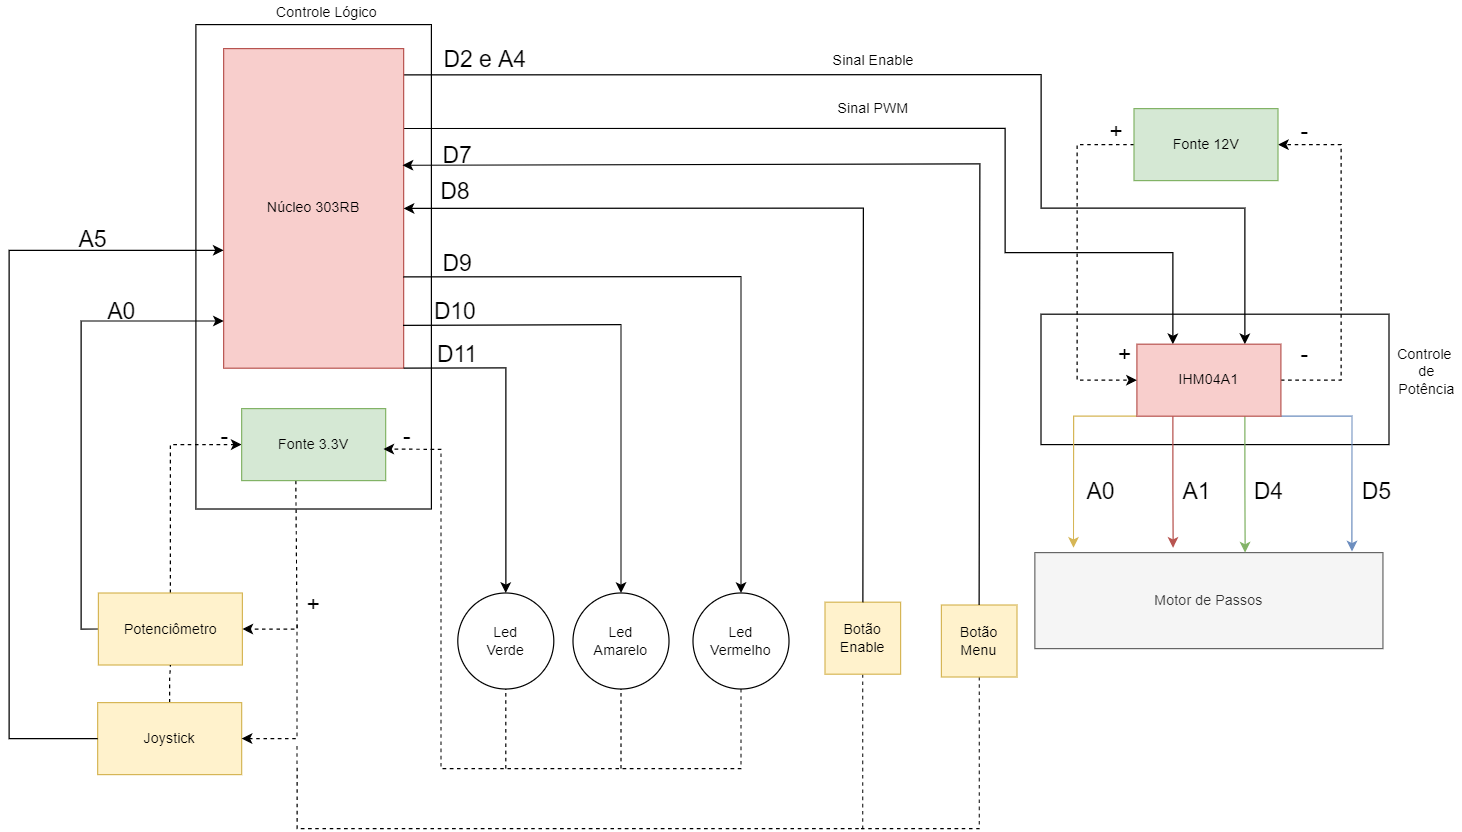

The diagram above was exported from draw.io. Its source (the exported page's mxGraphModel, read from the mxfile embedded in the PNG):
<mxGraphModel dx="1335" dy="1911" grid="1" gridSize="10" guides="1" tooltips="1" connect="1" arrows="1" fold="1" page="1" pageScale="1" pageWidth="827" pageHeight="1169" math="0" shadow="0">
  <root>
    <mxCell id="0" />
    <mxCell id="1" parent="0" />
    <mxCell id="6iot2rvDqBpLrfpm5lUM-1" value="" style="rounded=0;whiteSpace=wrap;html=1;fillColor=none;" vertex="1" parent="1">
      <mxGeometry x="900" y="231.33" width="290" height="108.67" as="geometry" />
    </mxCell>
    <mxCell id="6iot2rvDqBpLrfpm5lUM-2" value="" style="rounded=0;whiteSpace=wrap;html=1;fillColor=none;" vertex="1" parent="1">
      <mxGeometry x="195.75" y="-10" width="196.25" height="403.67" as="geometry" />
    </mxCell>
    <mxCell id="6iot2rvDqBpLrfpm5lUM-3" value="&lt;font style=&quot;font-size: 12px&quot;&gt;Sinal PWM&lt;/font&gt;" style="edgeStyle=orthogonalEdgeStyle;rounded=0;orthogonalLoop=1;jettySize=auto;html=1;exitX=1;exitY=0.25;exitDx=0;exitDy=0;entryX=0.25;entryY=0;entryDx=0;entryDy=0;" edge="1" parent="1" source="6iot2rvDqBpLrfpm5lUM-5" target="6iot2rvDqBpLrfpm5lUM-12">
      <mxGeometry x="-0.047" y="17" relative="1" as="geometry">
        <Array as="points">
          <mxPoint x="870" y="77" />
          <mxPoint x="870" y="180" />
          <mxPoint x="1010" y="180" />
        </Array>
        <mxPoint as="offset" />
      </mxGeometry>
    </mxCell>
    <mxCell id="6iot2rvDqBpLrfpm5lUM-4" value="&lt;font style=&quot;font-size: 12px&quot;&gt;Sinal Enable&lt;/font&gt;" style="edgeStyle=orthogonalEdgeStyle;rounded=0;orthogonalLoop=1;jettySize=auto;html=1;exitX=0.995;exitY=0.082;exitDx=0;exitDy=0;entryX=0.75;entryY=0;entryDx=0;entryDy=0;exitPerimeter=0;" edge="1" parent="1" source="6iot2rvDqBpLrfpm5lUM-5" target="6iot2rvDqBpLrfpm5lUM-12">
      <mxGeometry x="-0.1539" y="12" relative="1" as="geometry">
        <Array as="points">
          <mxPoint x="900" y="32" />
          <mxPoint x="900" y="143" />
          <mxPoint x="1070" y="143" />
        </Array>
        <mxPoint as="offset" />
      </mxGeometry>
    </mxCell>
    <mxCell id="6iot2rvDqBpLrfpm5lUM-5" value="Núcleo 303RB" style="rounded=0;whiteSpace=wrap;html=1;fillColor=#f8cecc;strokeColor=#b85450;" vertex="1" parent="1">
      <mxGeometry x="218.87" y="10" width="150" height="266.33" as="geometry" />
    </mxCell>
    <mxCell id="6iot2rvDqBpLrfpm5lUM-8" value="Motor de Passos" style="rounded=0;whiteSpace=wrap;html=1;fillColor=#f5f5f5;strokeColor=#666666;fontColor=#333333;" vertex="1" parent="1">
      <mxGeometry x="894.88" y="430" width="290.08" height="80" as="geometry" />
    </mxCell>
    <mxCell id="6iot2rvDqBpLrfpm5lUM-9" style="edgeStyle=orthogonalEdgeStyle;rounded=0;orthogonalLoop=1;jettySize=auto;html=1;exitX=1;exitY=0.5;exitDx=0;exitDy=0;entryX=1;entryY=0.5;entryDx=0;entryDy=0;dashed=1;" edge="1" parent="1" source="6iot2rvDqBpLrfpm5lUM-12" target="6iot2rvDqBpLrfpm5lUM-19">
      <mxGeometry relative="1" as="geometry">
        <Array as="points">
          <mxPoint x="1150" y="286" />
          <mxPoint x="1150" y="90" />
        </Array>
      </mxGeometry>
    </mxCell>
    <mxCell id="6iot2rvDqBpLrfpm5lUM-59" style="edgeStyle=orthogonalEdgeStyle;rounded=0;orthogonalLoop=1;jettySize=auto;html=1;exitX=0;exitY=1;exitDx=0;exitDy=0;entryX=0.111;entryY=-0.05;entryDx=0;entryDy=0;entryPerimeter=0;fillColor=#fff2cc;strokeColor=#d6b656;" edge="1" parent="1" source="6iot2rvDqBpLrfpm5lUM-12" target="6iot2rvDqBpLrfpm5lUM-8">
      <mxGeometry relative="1" as="geometry">
        <Array as="points">
          <mxPoint x="927" y="316" />
        </Array>
      </mxGeometry>
    </mxCell>
    <mxCell id="6iot2rvDqBpLrfpm5lUM-60" style="edgeStyle=orthogonalEdgeStyle;rounded=0;orthogonalLoop=1;jettySize=auto;html=1;exitX=0.25;exitY=1;exitDx=0;exitDy=0;entryX=0.397;entryY=-0.05;entryDx=0;entryDy=0;entryPerimeter=0;fillColor=#f8cecc;strokeColor=#b85450;" edge="1" parent="1" source="6iot2rvDqBpLrfpm5lUM-12" target="6iot2rvDqBpLrfpm5lUM-8">
      <mxGeometry relative="1" as="geometry" />
    </mxCell>
    <mxCell id="6iot2rvDqBpLrfpm5lUM-61" style="edgeStyle=orthogonalEdgeStyle;rounded=0;orthogonalLoop=1;jettySize=auto;html=1;exitX=0.75;exitY=1;exitDx=0;exitDy=0;entryX=0.604;entryY=0;entryDx=0;entryDy=0;entryPerimeter=0;fillColor=#d5e8d4;strokeColor=#82b366;" edge="1" parent="1" source="6iot2rvDqBpLrfpm5lUM-12" target="6iot2rvDqBpLrfpm5lUM-8">
      <mxGeometry relative="1" as="geometry" />
    </mxCell>
    <mxCell id="6iot2rvDqBpLrfpm5lUM-62" style="edgeStyle=orthogonalEdgeStyle;rounded=0;orthogonalLoop=1;jettySize=auto;html=1;exitX=1;exitY=1;exitDx=0;exitDy=0;entryX=0.911;entryY=-0.012;entryDx=0;entryDy=0;entryPerimeter=0;fillColor=#dae8fc;strokeColor=#6c8ebf;" edge="1" parent="1" source="6iot2rvDqBpLrfpm5lUM-12" target="6iot2rvDqBpLrfpm5lUM-8">
      <mxGeometry relative="1" as="geometry">
        <Array as="points">
          <mxPoint x="1159" y="316" />
        </Array>
      </mxGeometry>
    </mxCell>
    <mxCell id="6iot2rvDqBpLrfpm5lUM-12" value="IHM04A1" style="rounded=0;whiteSpace=wrap;html=1;fillColor=#f8cecc;strokeColor=#b85450;" vertex="1" parent="1">
      <mxGeometry x="979.92" y="256.33" width="120" height="60" as="geometry" />
    </mxCell>
    <mxCell id="6iot2rvDqBpLrfpm5lUM-13" style="edgeStyle=orthogonalEdgeStyle;rounded=0;orthogonalLoop=1;jettySize=auto;html=1;exitX=0.5;exitY=0;exitDx=0;exitDy=0;entryX=0;entryY=0.5;entryDx=0;entryDy=0;dashed=1;" edge="1" parent="1" source="6iot2rvDqBpLrfpm5lUM-15" target="6iot2rvDqBpLrfpm5lUM-21">
      <mxGeometry relative="1" as="geometry" />
    </mxCell>
    <mxCell id="6iot2rvDqBpLrfpm5lUM-14" value="" style="edgeStyle=orthogonalEdgeStyle;rounded=0;orthogonalLoop=1;jettySize=auto;html=1;exitX=0;exitY=0.5;exitDx=0;exitDy=0;" edge="1" parent="1" source="6iot2rvDqBpLrfpm5lUM-15">
      <mxGeometry x="0.4979" y="6" relative="1" as="geometry">
        <mxPoint as="offset" />
        <mxPoint x="219" y="237" as="targetPoint" />
        <Array as="points">
          <mxPoint x="100" y="493.66999999999996" />
          <mxPoint x="100" y="236.67" />
        </Array>
      </mxGeometry>
    </mxCell>
    <mxCell id="6iot2rvDqBpLrfpm5lUM-15" value="Potenciômetro" style="rounded=0;whiteSpace=wrap;html=1;fillColor=#fff2cc;strokeColor=#d6b656;" vertex="1" parent="1">
      <mxGeometry x="114.5" y="463.66999999999996" width="120" height="60" as="geometry" />
    </mxCell>
    <mxCell id="6iot2rvDqBpLrfpm5lUM-16" value="Controle Lógico" style="text;html=1;strokeColor=none;fillColor=none;align=center;verticalAlign=middle;whiteSpace=wrap;rounded=0;" vertex="1" parent="1">
      <mxGeometry x="250" y="-30" width="110" height="20" as="geometry" />
    </mxCell>
    <mxCell id="6iot2rvDqBpLrfpm5lUM-17" value="Controle&lt;br&gt;&amp;nbsp;de&lt;br&gt;&amp;nbsp;Potência" style="text;html=1;strokeColor=none;fillColor=none;align=center;verticalAlign=middle;whiteSpace=wrap;rounded=0;" vertex="1" parent="1">
      <mxGeometry x="1190" y="256.33" width="60" height="46.33" as="geometry" />
    </mxCell>
    <mxCell id="6iot2rvDqBpLrfpm5lUM-18" style="edgeStyle=orthogonalEdgeStyle;rounded=0;orthogonalLoop=1;jettySize=auto;html=1;exitX=0;exitY=0.5;exitDx=0;exitDy=0;dashed=1;entryX=0;entryY=0.5;entryDx=0;entryDy=0;" edge="1" parent="1" source="6iot2rvDqBpLrfpm5lUM-19" target="6iot2rvDqBpLrfpm5lUM-12">
      <mxGeometry relative="1" as="geometry">
        <mxPoint x="969.92" y="286.33" as="targetPoint" />
        <Array as="points">
          <mxPoint x="930" y="90" />
          <mxPoint x="930" y="286" />
        </Array>
      </mxGeometry>
    </mxCell>
    <mxCell id="6iot2rvDqBpLrfpm5lUM-19" value="Fonte 12V" style="rounded=0;whiteSpace=wrap;html=1;fillColor=#d5e8d4;strokeColor=#82b366;" vertex="1" parent="1">
      <mxGeometry x="977.5" y="60" width="120" height="60" as="geometry" />
    </mxCell>
    <mxCell id="6iot2rvDqBpLrfpm5lUM-20" style="edgeStyle=orthogonalEdgeStyle;rounded=0;orthogonalLoop=1;jettySize=auto;html=1;entryX=1;entryY=0.5;entryDx=0;entryDy=0;dashed=1;exitX=0.376;exitY=1;exitDx=0;exitDy=0;exitPerimeter=0;" edge="1" parent="1" source="6iot2rvDqBpLrfpm5lUM-21" target="6iot2rvDqBpLrfpm5lUM-15">
      <mxGeometry relative="1" as="geometry">
        <Array as="points">
          <mxPoint x="280" y="370" />
          <mxPoint x="280" y="494" />
        </Array>
      </mxGeometry>
    </mxCell>
    <mxCell id="6iot2rvDqBpLrfpm5lUM-21" value="Fonte 3.3V" style="rounded=0;whiteSpace=wrap;html=1;fillColor=#d5e8d4;strokeColor=#82b366;" vertex="1" parent="1">
      <mxGeometry x="233.88" y="309.99999999999994" width="120" height="60" as="geometry" />
    </mxCell>
    <mxCell id="6iot2rvDqBpLrfpm5lUM-22" style="edgeStyle=orthogonalEdgeStyle;rounded=0;orthogonalLoop=1;jettySize=auto;html=1;exitX=0.5;exitY=1;exitDx=0;exitDy=0;" edge="1" parent="1" source="6iot2rvDqBpLrfpm5lUM-15" target="6iot2rvDqBpLrfpm5lUM-15">
      <mxGeometry relative="1" as="geometry" />
    </mxCell>
    <mxCell id="6iot2rvDqBpLrfpm5lUM-23" value="&lt;font style=&quot;font-size: 19px&quot;&gt;+&lt;/font&gt;" style="text;html=1;strokeColor=none;fillColor=none;align=center;verticalAlign=middle;whiteSpace=wrap;rounded=0;" vertex="1" parent="1">
      <mxGeometry x="273.87" y="463.66999999999996" width="40" height="20" as="geometry" />
    </mxCell>
    <mxCell id="6iot2rvDqBpLrfpm5lUM-24" value="&lt;span style=&quot;font-size: 19px&quot;&gt;-&lt;/span&gt;" style="text;html=1;strokeColor=none;fillColor=none;align=center;verticalAlign=middle;whiteSpace=wrap;rounded=0;" vertex="1" parent="1">
      <mxGeometry x="1099.92" y="70" width="40" height="20" as="geometry" />
    </mxCell>
    <mxCell id="6iot2rvDqBpLrfpm5lUM-25" value="&lt;font style=&quot;font-size: 19px&quot;&gt;+&lt;/font&gt;" style="text;html=1;strokeColor=none;fillColor=none;align=center;verticalAlign=middle;whiteSpace=wrap;rounded=0;" vertex="1" parent="1">
      <mxGeometry x="949.92" y="256.33000000000004" width="40" height="20" as="geometry" />
    </mxCell>
    <mxCell id="6iot2rvDqBpLrfpm5lUM-26" value="&lt;span style=&quot;font-size: 19px&quot;&gt;-&lt;/span&gt;" style="text;html=1;strokeColor=none;fillColor=none;align=center;verticalAlign=middle;whiteSpace=wrap;rounded=0;" vertex="1" parent="1">
      <mxGeometry x="1099.92" y="256.33" width="40" height="20" as="geometry" />
    </mxCell>
    <mxCell id="6iot2rvDqBpLrfpm5lUM-27" value="&lt;span style=&quot;font-size: 19px&quot;&gt;-&lt;/span&gt;" style="text;html=1;strokeColor=none;fillColor=none;align=center;verticalAlign=middle;whiteSpace=wrap;rounded=0;" vertex="1" parent="1">
      <mxGeometry x="199.5" y="323.66999999999996" width="40" height="20" as="geometry" />
    </mxCell>
    <mxCell id="6iot2rvDqBpLrfpm5lUM-28" value="&lt;span style=&quot;font-size: 19px&quot;&gt;-&lt;/span&gt;" style="text;html=1;strokeColor=none;fillColor=none;align=center;verticalAlign=middle;whiteSpace=wrap;rounded=0;" vertex="1" parent="1">
      <mxGeometry x="352" y="323.66999999999996" width="40" height="20" as="geometry" />
    </mxCell>
    <mxCell id="6iot2rvDqBpLrfpm5lUM-29" value="Led&lt;br&gt;Verde" style="ellipse;whiteSpace=wrap;html=1;" vertex="1" parent="1">
      <mxGeometry x="414" y="463.67" width="80" height="80" as="geometry" />
    </mxCell>
    <mxCell id="6iot2rvDqBpLrfpm5lUM-30" value="Led&lt;br&gt;Amarelo" style="ellipse;whiteSpace=wrap;html=1;" vertex="1" parent="1">
      <mxGeometry x="510" y="463.6700000000001" width="80" height="80" as="geometry" />
    </mxCell>
    <mxCell id="6iot2rvDqBpLrfpm5lUM-31" value="Led&lt;br&gt;Vermelho" style="ellipse;whiteSpace=wrap;html=1;" vertex="1" parent="1">
      <mxGeometry x="610" y="463.6700000000001" width="80" height="80" as="geometry" />
    </mxCell>
    <mxCell id="6iot2rvDqBpLrfpm5lUM-32" value="&lt;font style=&quot;font-size: 19px&quot;&gt;+&lt;/font&gt;" style="text;html=1;strokeColor=none;fillColor=none;align=center;verticalAlign=middle;whiteSpace=wrap;rounded=0;" vertex="1" parent="1">
      <mxGeometry x="942.5" y="69.99999999999999" width="40" height="20" as="geometry" />
    </mxCell>
    <mxCell id="6iot2rvDqBpLrfpm5lUM-33" value="" style="endArrow=none;dashed=1;html=1;rounded=0;entryX=0.5;entryY=1;entryDx=0;entryDy=0;" edge="1" parent="1" target="6iot2rvDqBpLrfpm5lUM-29">
      <mxGeometry width="50" height="50" relative="1" as="geometry">
        <mxPoint x="454" y="610" as="sourcePoint" />
        <mxPoint x="530" y="560" as="targetPoint" />
      </mxGeometry>
    </mxCell>
    <mxCell id="6iot2rvDqBpLrfpm5lUM-34" value="" style="endArrow=none;dashed=1;html=1;rounded=0;entryX=0.5;entryY=1;entryDx=0;entryDy=0;" edge="1" parent="1" target="6iot2rvDqBpLrfpm5lUM-30">
      <mxGeometry width="50" height="50" relative="1" as="geometry">
        <mxPoint x="550" y="610" as="sourcePoint" />
        <mxPoint x="464" y="553.6700000000001" as="targetPoint" />
      </mxGeometry>
    </mxCell>
    <mxCell id="6iot2rvDqBpLrfpm5lUM-35" style="edgeStyle=orthogonalEdgeStyle;rounded=0;orthogonalLoop=1;jettySize=auto;html=1;entryX=0.5;entryY=1;entryDx=0;entryDy=0;startArrow=none;startFill=0;endArrow=none;endFill=0;dashed=1;" edge="1" parent="1" source="6iot2rvDqBpLrfpm5lUM-36" target="6iot2rvDqBpLrfpm5lUM-15">
      <mxGeometry relative="1" as="geometry" />
    </mxCell>
    <mxCell id="6iot2rvDqBpLrfpm5lUM-36" value="Joystick" style="rounded=0;whiteSpace=wrap;html=1;fillColor=#fff2cc;strokeColor=#d6b656;" vertex="1" parent="1">
      <mxGeometry x="113.88" y="555" width="120" height="60" as="geometry" />
    </mxCell>
    <mxCell id="6iot2rvDqBpLrfpm5lUM-37" value="" style="endArrow=classic;html=1;rounded=0;entryX=1;entryY=0.5;entryDx=0;entryDy=0;dashed=1;" edge="1" parent="1" target="6iot2rvDqBpLrfpm5lUM-36">
      <mxGeometry width="50" height="50" relative="1" as="geometry">
        <mxPoint x="280" y="490" as="sourcePoint" />
        <mxPoint x="330" y="540" as="targetPoint" />
        <Array as="points">
          <mxPoint x="280" y="585" />
        </Array>
      </mxGeometry>
    </mxCell>
    <mxCell id="6iot2rvDqBpLrfpm5lUM-38" value="" style="endArrow=classic;html=1;rounded=0;entryX=0;entryY=1;entryDx=0;entryDy=0;dashed=1;exitX=0.5;exitY=1;exitDx=0;exitDy=0;" edge="1" parent="1" source="6iot2rvDqBpLrfpm5lUM-31" target="6iot2rvDqBpLrfpm5lUM-28">
      <mxGeometry width="50" height="50" relative="1" as="geometry">
        <mxPoint x="392" y="543.67" as="sourcePoint" />
        <mxPoint x="345.8799999999999" y="638.67" as="targetPoint" />
        <Array as="points">
          <mxPoint x="650" y="610" />
          <mxPoint x="400" y="610" />
          <mxPoint x="400" y="344" />
        </Array>
      </mxGeometry>
    </mxCell>
    <mxCell id="6iot2rvDqBpLrfpm5lUM-39" value="" style="edgeStyle=orthogonalEdgeStyle;rounded=0;orthogonalLoop=1;jettySize=auto;html=1;exitX=0;exitY=0.5;exitDx=0;exitDy=0;" edge="1" parent="1" source="6iot2rvDqBpLrfpm5lUM-36" target="6iot2rvDqBpLrfpm5lUM-5">
      <mxGeometry x="0.4979" y="6" relative="1" as="geometry">
        <mxPoint as="offset" />
        <mxPoint x="54.45" y="434.98999999999995" as="sourcePoint" />
        <mxPoint x="158.81999999999988" y="177.48999999999995" as="targetPoint" />
        <Array as="points">
          <mxPoint x="40" y="585" />
          <mxPoint x="40" y="178" />
        </Array>
      </mxGeometry>
    </mxCell>
    <mxCell id="6iot2rvDqBpLrfpm5lUM-40" style="edgeStyle=orthogonalEdgeStyle;rounded=0;orthogonalLoop=1;jettySize=auto;html=1;startArrow=none;startFill=0;endArrow=none;endFill=0;dashed=1;" edge="1" parent="1" source="6iot2rvDqBpLrfpm5lUM-41">
      <mxGeometry relative="1" as="geometry">
        <mxPoint x="280" y="590" as="targetPoint" />
        <Array as="points">
          <mxPoint x="752" y="660" />
          <mxPoint x="280" y="660" />
        </Array>
      </mxGeometry>
    </mxCell>
    <mxCell id="6iot2rvDqBpLrfpm5lUM-41" value="&lt;span&gt;Botão&lt;/span&gt;&lt;br&gt;&lt;span&gt;Enable&lt;/span&gt;" style="rounded=0;whiteSpace=wrap;html=1;fillColor=#fff2cc;strokeColor=#d6b656;" vertex="1" parent="1">
      <mxGeometry x="720" y="471.33" width="63" height="60" as="geometry" />
    </mxCell>
    <mxCell id="6iot2rvDqBpLrfpm5lUM-42" style="edgeStyle=orthogonalEdgeStyle;rounded=0;orthogonalLoop=1;jettySize=auto;html=1;dashed=1;startArrow=none;startFill=0;endArrow=none;endFill=0;" edge="1" parent="1" source="6iot2rvDqBpLrfpm5lUM-43">
      <mxGeometry relative="1" as="geometry">
        <mxPoint x="750" y="660" as="targetPoint" />
        <Array as="points">
          <mxPoint x="848" y="660" />
          <mxPoint x="750" y="660" />
        </Array>
      </mxGeometry>
    </mxCell>
    <mxCell id="6iot2rvDqBpLrfpm5lUM-43" value="&lt;span&gt;Botão&lt;/span&gt;&lt;br&gt;Menu" style="rounded=0;whiteSpace=wrap;html=1;fillColor=#fff2cc;strokeColor=#d6b656;" vertex="1" parent="1">
      <mxGeometry x="817" y="473.67" width="63" height="60" as="geometry" />
    </mxCell>
    <mxCell id="6iot2rvDqBpLrfpm5lUM-44" value="" style="endArrow=classic;html=1;rounded=0;entryX=0.5;entryY=0;entryDx=0;entryDy=0;exitX=1;exitY=1;exitDx=0;exitDy=0;" edge="1" parent="1" source="6iot2rvDqBpLrfpm5lUM-5" target="6iot2rvDqBpLrfpm5lUM-29">
      <mxGeometry width="50" height="50" relative="1" as="geometry">
        <mxPoint x="430" y="280" as="sourcePoint" />
        <mxPoint x="480" y="230" as="targetPoint" />
        <Array as="points">
          <mxPoint x="454" y="276" />
        </Array>
      </mxGeometry>
    </mxCell>
    <mxCell id="6iot2rvDqBpLrfpm5lUM-45" value="" style="endArrow=none;html=1;rounded=0;entryX=0.5;entryY=0;entryDx=0;entryDy=0;exitX=1;exitY=0.5;exitDx=0;exitDy=0;startArrow=classic;startFill=1;endFill=0;" edge="1" parent="1" source="6iot2rvDqBpLrfpm5lUM-5" target="6iot2rvDqBpLrfpm5lUM-41">
      <mxGeometry width="50" height="50" relative="1" as="geometry">
        <mxPoint x="669.9999999999997" y="169.99838000000003" as="sourcePoint" />
        <mxPoint x="752.88" y="387.70000000000005" as="targetPoint" />
        <Array as="points">
          <mxPoint x="752" y="143" />
        </Array>
      </mxGeometry>
    </mxCell>
    <mxCell id="6iot2rvDqBpLrfpm5lUM-46" value="" style="endArrow=classic;html=1;rounded=0;entryX=0.5;entryY=0;entryDx=0;entryDy=0;exitX=0.999;exitY=0.714;exitDx=0;exitDy=0;exitPerimeter=0;" edge="1" parent="1" source="6iot2rvDqBpLrfpm5lUM-5" target="6iot2rvDqBpLrfpm5lUM-31">
      <mxGeometry width="50" height="50" relative="1" as="geometry">
        <mxPoint x="569.9999999999997" y="199.99838000000003" as="sourcePoint" />
        <mxPoint x="652.88" y="417.70000000000005" as="targetPoint" />
        <Array as="points">
          <mxPoint x="650" y="200" />
        </Array>
      </mxGeometry>
    </mxCell>
    <mxCell id="6iot2rvDqBpLrfpm5lUM-47" value="" style="endArrow=classic;html=1;rounded=0;entryX=0.5;entryY=0;entryDx=0;entryDy=0;exitX=0.996;exitY=0.866;exitDx=0;exitDy=0;exitPerimeter=0;" edge="1" parent="1" source="6iot2rvDqBpLrfpm5lUM-5" target="6iot2rvDqBpLrfpm5lUM-30">
      <mxGeometry width="50" height="50" relative="1" as="geometry">
        <mxPoint x="469.99999999999966" y="239.99838" as="sourcePoint" />
        <mxPoint x="552.88" y="457.70000000000005" as="targetPoint" />
        <Array as="points">
          <mxPoint x="550" y="240" />
        </Array>
      </mxGeometry>
    </mxCell>
    <mxCell id="6iot2rvDqBpLrfpm5lUM-48" value="" style="endArrow=none;html=1;rounded=0;entryX=0.5;entryY=0;entryDx=0;entryDy=0;exitX=0.994;exitY=0.365;exitDx=0;exitDy=0;exitPerimeter=0;endFill=0;startArrow=classic;startFill=1;" edge="1" parent="1" source="6iot2rvDqBpLrfpm5lUM-5" target="6iot2rvDqBpLrfpm5lUM-43">
      <mxGeometry width="50" height="50" relative="1" as="geometry">
        <mxPoint x="769.9999999999995" y="105.96838" as="sourcePoint" />
        <mxPoint x="852.8800000000001" y="323.66999999999985" as="targetPoint" />
        <Array as="points">
          <mxPoint x="849" y="106" />
        </Array>
      </mxGeometry>
    </mxCell>
    <mxCell id="6iot2rvDqBpLrfpm5lUM-49" value="&lt;font style=&quot;font-size: 19px&quot;&gt;D11&lt;/font&gt;" style="text;html=1;strokeColor=none;fillColor=none;align=center;verticalAlign=middle;whiteSpace=wrap;rounded=0;" vertex="1" parent="1">
      <mxGeometry x="394" y="256.3299999999999" width="40" height="20" as="geometry" />
    </mxCell>
    <mxCell id="6iot2rvDqBpLrfpm5lUM-50" value="&lt;font style=&quot;font-size: 19px&quot;&gt;D8&lt;/font&gt;" style="text;html=1;strokeColor=none;fillColor=none;align=center;verticalAlign=middle;whiteSpace=wrap;rounded=0;" vertex="1" parent="1">
      <mxGeometry x="392" y="119.99999999999994" width="40" height="20" as="geometry" />
    </mxCell>
    <mxCell id="6iot2rvDqBpLrfpm5lUM-51" value="&lt;font style=&quot;font-size: 19px&quot;&gt;D9&lt;/font&gt;" style="text;html=1;strokeColor=none;fillColor=none;align=center;verticalAlign=middle;whiteSpace=wrap;rounded=0;" vertex="1" parent="1">
      <mxGeometry x="394" y="179.99999999999994" width="40" height="20" as="geometry" />
    </mxCell>
    <mxCell id="6iot2rvDqBpLrfpm5lUM-52" value="&lt;font style=&quot;font-size: 19px&quot;&gt;D10&lt;/font&gt;" style="text;html=1;strokeColor=none;fillColor=none;align=center;verticalAlign=middle;whiteSpace=wrap;rounded=0;" vertex="1" parent="1">
      <mxGeometry x="392" y="219.99999999999994" width="40" height="20" as="geometry" />
    </mxCell>
    <mxCell id="6iot2rvDqBpLrfpm5lUM-53" value="&lt;font style=&quot;font-size: 19px&quot;&gt;D7&lt;/font&gt;" style="text;html=1;strokeColor=none;fillColor=none;align=center;verticalAlign=middle;whiteSpace=wrap;rounded=0;" vertex="1" parent="1">
      <mxGeometry x="394" y="89.99999999999994" width="40" height="20" as="geometry" />
    </mxCell>
    <mxCell id="6iot2rvDqBpLrfpm5lUM-54" value="&lt;font style=&quot;font-size: 19px&quot;&gt;A5&lt;/font&gt;" style="text;html=1;strokeColor=none;fillColor=none;align=center;verticalAlign=middle;whiteSpace=wrap;rounded=0;" vertex="1" parent="1">
      <mxGeometry x="90" y="159.99999999999991" width="40" height="20" as="geometry" />
    </mxCell>
    <mxCell id="6iot2rvDqBpLrfpm5lUM-55" value="&lt;font style=&quot;font-size: 19px&quot;&gt;A0&lt;/font&gt;" style="text;html=1;strokeColor=none;fillColor=none;align=center;verticalAlign=middle;whiteSpace=wrap;rounded=0;" vertex="1" parent="1">
      <mxGeometry x="113.88" y="219.99999999999991" width="40" height="20" as="geometry" />
    </mxCell>
    <mxCell id="6iot2rvDqBpLrfpm5lUM-56" value="&lt;font style=&quot;font-size: 19px&quot;&gt;D5&lt;/font&gt;" style="text;html=1;strokeColor=none;fillColor=none;align=center;verticalAlign=middle;whiteSpace=wrap;rounded=0;" vertex="1" parent="1">
      <mxGeometry x="1160" y="370" width="40" height="20" as="geometry" />
    </mxCell>
    <mxCell id="6iot2rvDqBpLrfpm5lUM-57" value="&lt;font style=&quot;font-size: 19px&quot;&gt;D4&lt;/font&gt;" style="text;html=1;strokeColor=none;fillColor=none;align=center;verticalAlign=middle;whiteSpace=wrap;rounded=0;" vertex="1" parent="1">
      <mxGeometry x="1070" y="369.99999999999994" width="40" height="20" as="geometry" />
    </mxCell>
    <mxCell id="6iot2rvDqBpLrfpm5lUM-58" value="&lt;font style=&quot;font-size: 19px&quot;&gt;D2 e A4&lt;/font&gt;" style="text;html=1;strokeColor=none;fillColor=none;align=center;verticalAlign=middle;whiteSpace=wrap;rounded=0;" vertex="1" parent="1">
      <mxGeometry x="394" y="10" width="86" height="20" as="geometry" />
    </mxCell>
    <mxCell id="6iot2rvDqBpLrfpm5lUM-63" value="&lt;span style=&quot;font-size: 19px&quot;&gt;A1&lt;/span&gt;" style="text;html=1;strokeColor=none;fillColor=none;align=center;verticalAlign=middle;whiteSpace=wrap;rounded=0;" vertex="1" parent="1">
      <mxGeometry x="1010" y="369.99999999999994" width="40" height="20" as="geometry" />
    </mxCell>
    <mxCell id="6iot2rvDqBpLrfpm5lUM-64" value="&lt;font style=&quot;font-size: 19px&quot;&gt;A0&lt;/font&gt;" style="text;html=1;strokeColor=none;fillColor=none;align=center;verticalAlign=middle;whiteSpace=wrap;rounded=0;" vertex="1" parent="1">
      <mxGeometry x="930" y="369.99999999999994" width="40" height="20" as="geometry" />
    </mxCell>
  </root>
</mxGraphModel>